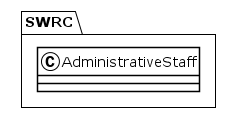

The diagram above was rendered by PlantUML. Its source (embedded in the PNG):
@startuml
!theme plain
package SWRC {
class AdministrativeStaff {
}
}
@enduml